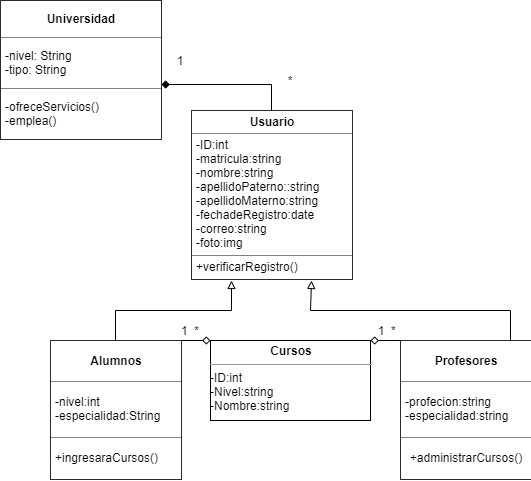

The diagram above was exported from draw.io. Its source (the exported page's mxGraphModel, read from the mxfile embedded in the PNG):
<mxGraphModel dx="1102" dy="624" grid="1" gridSize="10" guides="1" tooltips="1" connect="1" arrows="1" fold="1" page="1" pageScale="1" pageWidth="827" pageHeight="1169" math="0" shadow="0">
  <root>
    <mxCell id="WIyWlLk6GJQsqaUBKTNV-0" />
    <mxCell id="WIyWlLk6GJQsqaUBKTNV-1" parent="WIyWlLk6GJQsqaUBKTNV-0" />
    <mxCell id="8k8rkvcV48vT9HthDkna-10" value="&lt;table border=&quot;1&quot; width=&quot;100%&quot; cellpadding=&quot;4&quot; style=&quot;width: 100% ; height: 100% ; border-collapse: collapse&quot;&gt;&lt;tbody&gt;&lt;tr&gt;&lt;th align=&quot;center&quot;&gt;Universidad&lt;/th&gt;&lt;/tr&gt;&lt;tr&gt;&lt;td&gt;-nivel: String&lt;br&gt;-tipo: String&lt;/td&gt;&lt;/tr&gt;&lt;tr&gt;&lt;td&gt;-ofreceServicios()&lt;br&gt;-emplea()&lt;/td&gt;&lt;/tr&gt;&lt;/tbody&gt;&lt;/table&gt;" style="text;html=1;strokeColor=none;fillColor=none;overflow=fill;" parent="WIyWlLk6GJQsqaUBKTNV-1" vertex="1">
      <mxGeometry x="40" y="90" width="160" height="140" as="geometry" />
    </mxCell>
    <mxCell id="8k8rkvcV48vT9HthDkna-21" style="edgeStyle=orthogonalEdgeStyle;rounded=0;orthogonalLoop=1;jettySize=auto;html=1;exitX=0.5;exitY=0;exitDx=0;exitDy=0;entryX=1.006;entryY=0.6;entryDx=0;entryDy=0;entryPerimeter=0;endArrow=diamond;endFill=1;" parent="WIyWlLk6GJQsqaUBKTNV-1" source="8k8rkvcV48vT9HthDkna-11" target="8k8rkvcV48vT9HthDkna-10" edge="1">
      <mxGeometry relative="1" as="geometry" />
    </mxCell>
    <mxCell id="8k8rkvcV48vT9HthDkna-11" value="&lt;table border=&quot;1&quot; width=&quot;100%&quot; cellpadding=&quot;4&quot; style=&quot;width: 100% ; height: 100% ; border-collapse: collapse&quot;&gt;&lt;tbody&gt;&lt;tr&gt;&lt;th align=&quot;center&quot;&gt;Usuario&lt;/th&gt;&lt;/tr&gt;&lt;tr&gt;&lt;td&gt;-ID:int&lt;br&gt;-matricula:string&lt;br&gt;-nombre:string&lt;br&gt;-apellidoPaterno::string&lt;br&gt;-apellidoMaterno:string&lt;br&gt;-fechadeRegistro:date&lt;br&gt;-correo:string&lt;br&gt;-foto:img&lt;/td&gt;&lt;/tr&gt;&lt;tr&gt;&lt;td&gt;+verificarRegistro()&lt;br&gt;&lt;/td&gt;&lt;/tr&gt;&lt;/tbody&gt;&lt;/table&gt;" style="text;html=1;strokeColor=none;fillColor=none;overflow=fill;" parent="WIyWlLk6GJQsqaUBKTNV-1" vertex="1">
      <mxGeometry x="231" y="200" width="160" height="170" as="geometry" />
    </mxCell>
    <mxCell id="8k8rkvcV48vT9HthDkna-16" style="edgeStyle=orthogonalEdgeStyle;rounded=0;orthogonalLoop=1;jettySize=auto;html=1;exitX=0.5;exitY=0;exitDx=0;exitDy=0;entryX=0.25;entryY=1;entryDx=0;entryDy=0;endArrow=block;endFill=0;" parent="WIyWlLk6GJQsqaUBKTNV-1" source="8k8rkvcV48vT9HthDkna-12" target="8k8rkvcV48vT9HthDkna-11" edge="1">
      <mxGeometry relative="1" as="geometry" />
    </mxCell>
    <mxCell id="iRvwhc1NlruY3DHXzzlF-0" style="edgeStyle=orthogonalEdgeStyle;rounded=0;orthogonalLoop=1;jettySize=auto;html=1;exitX=1;exitY=0;exitDx=0;exitDy=0;entryX=0;entryY=0;entryDx=0;entryDy=0;endArrow=diamond;endFill=0;" parent="WIyWlLk6GJQsqaUBKTNV-1" source="8k8rkvcV48vT9HthDkna-12" target="8k8rkvcV48vT9HthDkna-22" edge="1">
      <mxGeometry relative="1" as="geometry" />
    </mxCell>
    <mxCell id="8k8rkvcV48vT9HthDkna-12" value="&lt;table border=&quot;1&quot; width=&quot;100%&quot; cellpadding=&quot;4&quot; style=&quot;width: 100% ; height: 100% ; border-collapse: collapse&quot;&gt;&lt;tbody&gt;&lt;tr&gt;&lt;th align=&quot;center&quot;&gt;&lt;b&gt;Alumnos&lt;/b&gt;&lt;/th&gt;&lt;/tr&gt;&lt;tr&gt;&lt;td&gt;-nivel:int&lt;br&gt;-especialidad:String&lt;br&gt;&lt;/td&gt;&lt;/tr&gt;&lt;tr&gt;&lt;td&gt;+ingresaraCursos()&lt;/td&gt;&lt;/tr&gt;&lt;/tbody&gt;&lt;/table&gt;" style="text;html=1;strokeColor=none;fillColor=none;overflow=fill;" parent="WIyWlLk6GJQsqaUBKTNV-1" vertex="1">
      <mxGeometry x="90" y="430" width="130" height="140" as="geometry" />
    </mxCell>
    <mxCell id="8k8rkvcV48vT9HthDkna-15" style="edgeStyle=orthogonalEdgeStyle;rounded=0;orthogonalLoop=1;jettySize=auto;html=1;entryX=0.75;entryY=1;entryDx=0;entryDy=0;endArrow=block;endFill=0;" parent="WIyWlLk6GJQsqaUBKTNV-1" source="8k8rkvcV48vT9HthDkna-13" target="8k8rkvcV48vT9HthDkna-11" edge="1">
      <mxGeometry relative="1" as="geometry">
        <Array as="points">
          <mxPoint x="550" y="400" />
          <mxPoint x="350" y="400" />
        </Array>
      </mxGeometry>
    </mxCell>
    <mxCell id="iRvwhc1NlruY3DHXzzlF-2" style="edgeStyle=orthogonalEdgeStyle;rounded=0;orthogonalLoop=1;jettySize=auto;html=1;exitX=0;exitY=0;exitDx=0;exitDy=0;entryX=1;entryY=0;entryDx=0;entryDy=0;endArrow=diamond;endFill=0;" parent="WIyWlLk6GJQsqaUBKTNV-1" source="8k8rkvcV48vT9HthDkna-13" target="8k8rkvcV48vT9HthDkna-22" edge="1">
      <mxGeometry relative="1" as="geometry">
        <Array as="points">
          <mxPoint x="430" y="430" />
          <mxPoint x="430" y="430" />
        </Array>
      </mxGeometry>
    </mxCell>
    <mxCell id="8k8rkvcV48vT9HthDkna-13" value="&lt;table border=&quot;1&quot; width=&quot;100%&quot; cellpadding=&quot;4&quot; style=&quot;width: 100% ; height: 100% ; border-collapse: collapse&quot;&gt;&lt;tbody&gt;&lt;tr&gt;&lt;th align=&quot;center&quot;&gt;Profesores&lt;br&gt;&lt;/th&gt;&lt;/tr&gt;&lt;tr&gt;&lt;td&gt;-profecion:string&lt;br&gt;-especialidad:string&lt;/td&gt;&lt;/tr&gt;&lt;tr&gt;&lt;td align=&quot;center&quot;&gt;+administrarCursos()&lt;/td&gt;&lt;/tr&gt;&lt;/tbody&gt;&lt;/table&gt;" style="text;html=1;strokeColor=none;fillColor=none;overflow=fill;" parent="WIyWlLk6GJQsqaUBKTNV-1" vertex="1">
      <mxGeometry x="440" y="430" width="130" height="140" as="geometry" />
    </mxCell>
    <mxCell id="8k8rkvcV48vT9HthDkna-22" value="&lt;p style=&quot;margin: 0px ; margin-top: 4px ; text-align: center&quot;&gt;&lt;b&gt;Cursos&lt;/b&gt;&lt;/p&gt;&lt;hr size=&quot;1&quot;&gt;&lt;div style=&quot;height: 2px&quot;&gt;-ID:int&lt;br&gt;-Nivel:string&lt;br&gt;-Nombre:string&lt;br&gt;&lt;/div&gt;" style="verticalAlign=top;align=left;overflow=fill;fontSize=12;fontFamily=Helvetica;html=1;" parent="WIyWlLk6GJQsqaUBKTNV-1" vertex="1">
      <mxGeometry x="250" y="430" width="160" height="80" as="geometry" />
    </mxCell>
    <mxCell id="4qwy6BkBeLF7I3y_kMp7-0" value="1" style="text;html=1;strokeColor=none;fillColor=none;align=center;verticalAlign=middle;whiteSpace=wrap;rounded=0;" vertex="1" parent="WIyWlLk6GJQsqaUBKTNV-1">
      <mxGeometry x="200" y="140" width="40" height="20" as="geometry" />
    </mxCell>
    <mxCell id="4qwy6BkBeLF7I3y_kMp7-1" value="*" style="text;html=1;strokeColor=none;fillColor=none;align=center;verticalAlign=middle;whiteSpace=wrap;rounded=0;" vertex="1" parent="WIyWlLk6GJQsqaUBKTNV-1">
      <mxGeometry x="310" y="160" width="40" height="20" as="geometry" />
    </mxCell>
    <mxCell id="4qwy6BkBeLF7I3y_kMp7-2" value="1&amp;nbsp; *" style="text;html=1;strokeColor=none;fillColor=none;align=center;verticalAlign=middle;whiteSpace=wrap;rounded=0;" vertex="1" parent="WIyWlLk6GJQsqaUBKTNV-1">
      <mxGeometry x="210" y="410" width="40" height="20" as="geometry" />
    </mxCell>
    <mxCell id="4qwy6BkBeLF7I3y_kMp7-3" value="1&amp;nbsp; *&amp;nbsp;&amp;nbsp;" style="text;html=1;strokeColor=none;fillColor=none;align=center;verticalAlign=middle;whiteSpace=wrap;rounded=0;" vertex="1" parent="WIyWlLk6GJQsqaUBKTNV-1">
      <mxGeometry x="410" y="410" width="40" height="20" as="geometry" />
    </mxCell>
  </root>
</mxGraphModel>